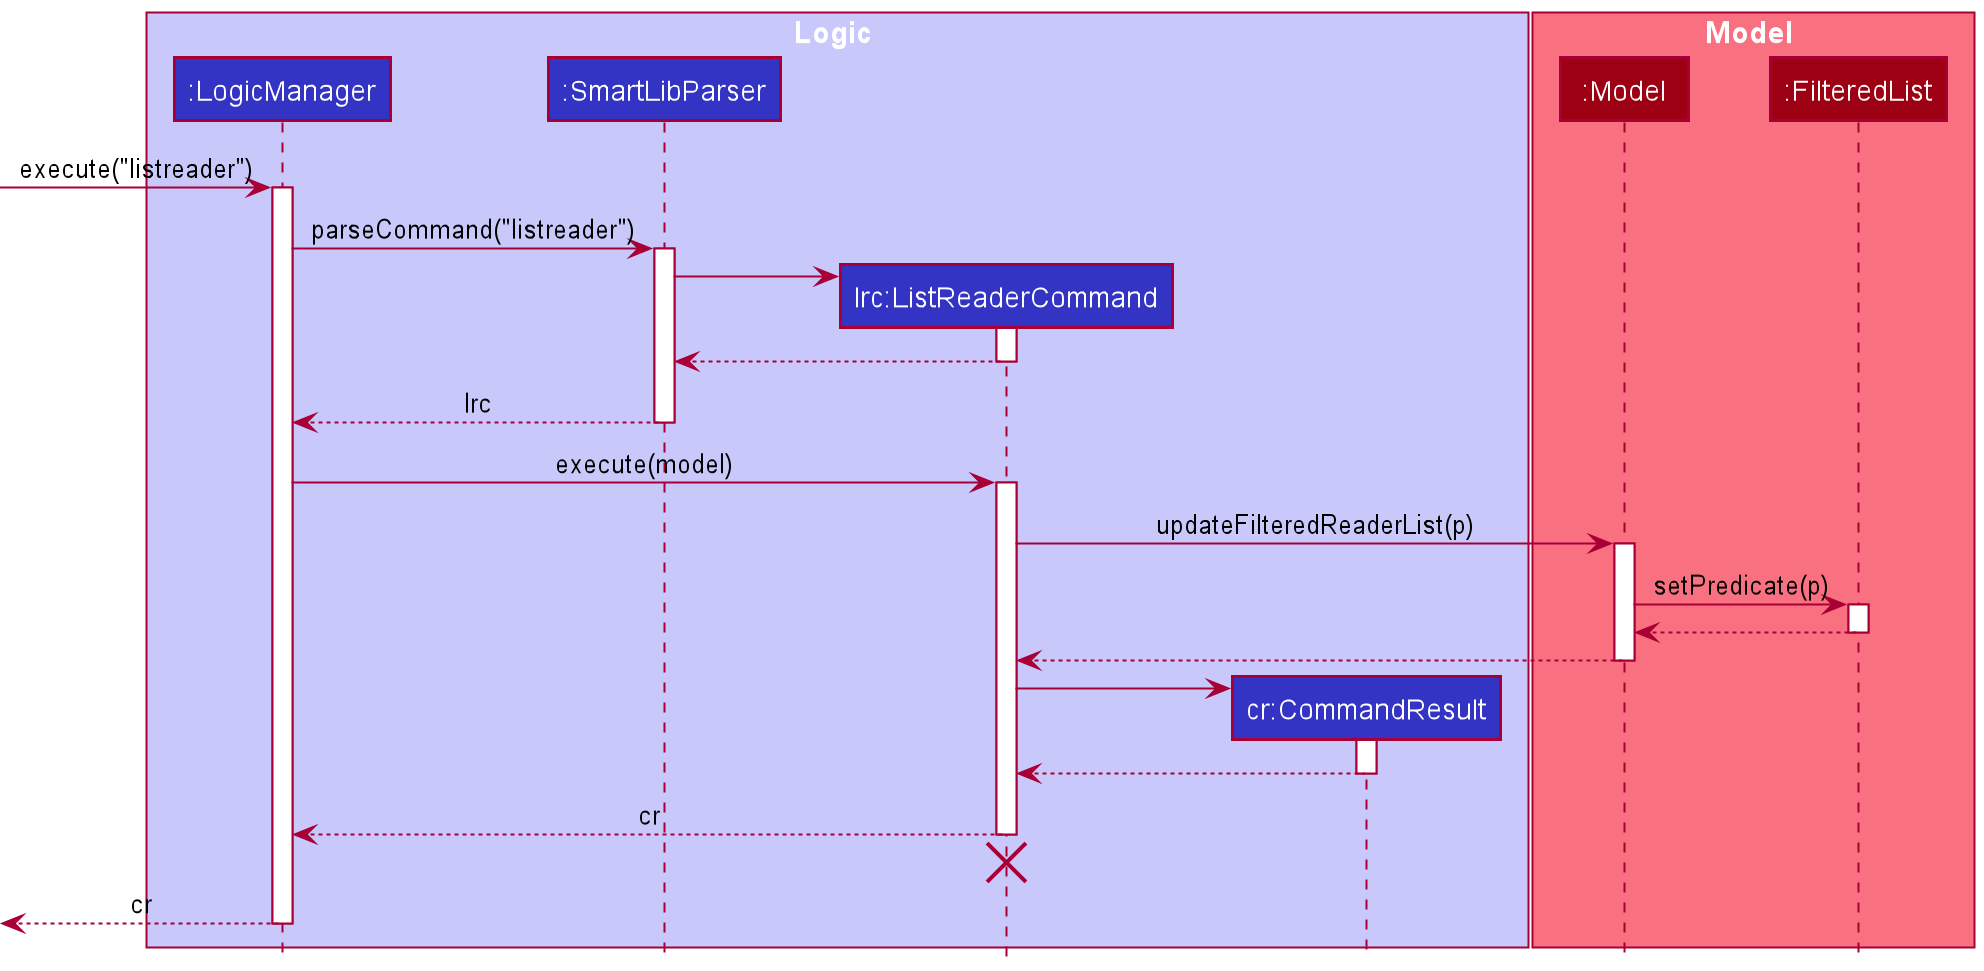

The diagram above was rendered by PlantUML. Its source (embedded in the PNG):
@startuml
!include style.puml

box Logic LOGIC_COLOR_T1
participant ":LogicManager" as LogicManager LOGIC_COLOR
participant ":SmartLibParser" as SmartLibParser LOGIC_COLOR
participant "lrc:ListReaderCommand" as ListReaderCommand LOGIC_COLOR
participant "cr:CommandResult" as CommandResult LOGIC_COLOR
end box

box Model MODEL_COLOR_T1
participant ":Model" as Model MODEL_COLOR
participant ":FilteredList" as FilteredList MODEL_COLOR
end box

[-> LogicManager : execute("listreader")
activate LogicManager

LogicManager -> SmartLibParser : parseCommand("listreader")
activate SmartLibParser

create ListReaderCommand
SmartLibParser -> ListReaderCommand
activate ListReaderCommand

ListReaderCommand --> SmartLibParser
deactivate ListReaderCommand

SmartLibParser --> LogicManager : lrc
deactivate SmartLibParser

LogicManager -> ListReaderCommand : execute(model)
activate ListReaderCommand

ListReaderCommand -> Model : updateFilteredReaderList(p)
activate Model

Model -> FilteredList : setPredicate(p)
activate FilteredList

FilteredList --> Model :
deactivate FilteredList

Model --> ListReaderCommand
deactivate Model

create CommandResult
ListReaderCommand -> CommandResult
activate CommandResult

CommandResult --> ListReaderCommand
deactivate CommandResult

ListReaderCommand --> LogicManager : cr
deactivate ListReaderCommand

ListReaderCommand -[hidden]-> LogicManager
destroy ListReaderCommand

[<--LogicManager : cr
deactivate LogicManager
@enduml